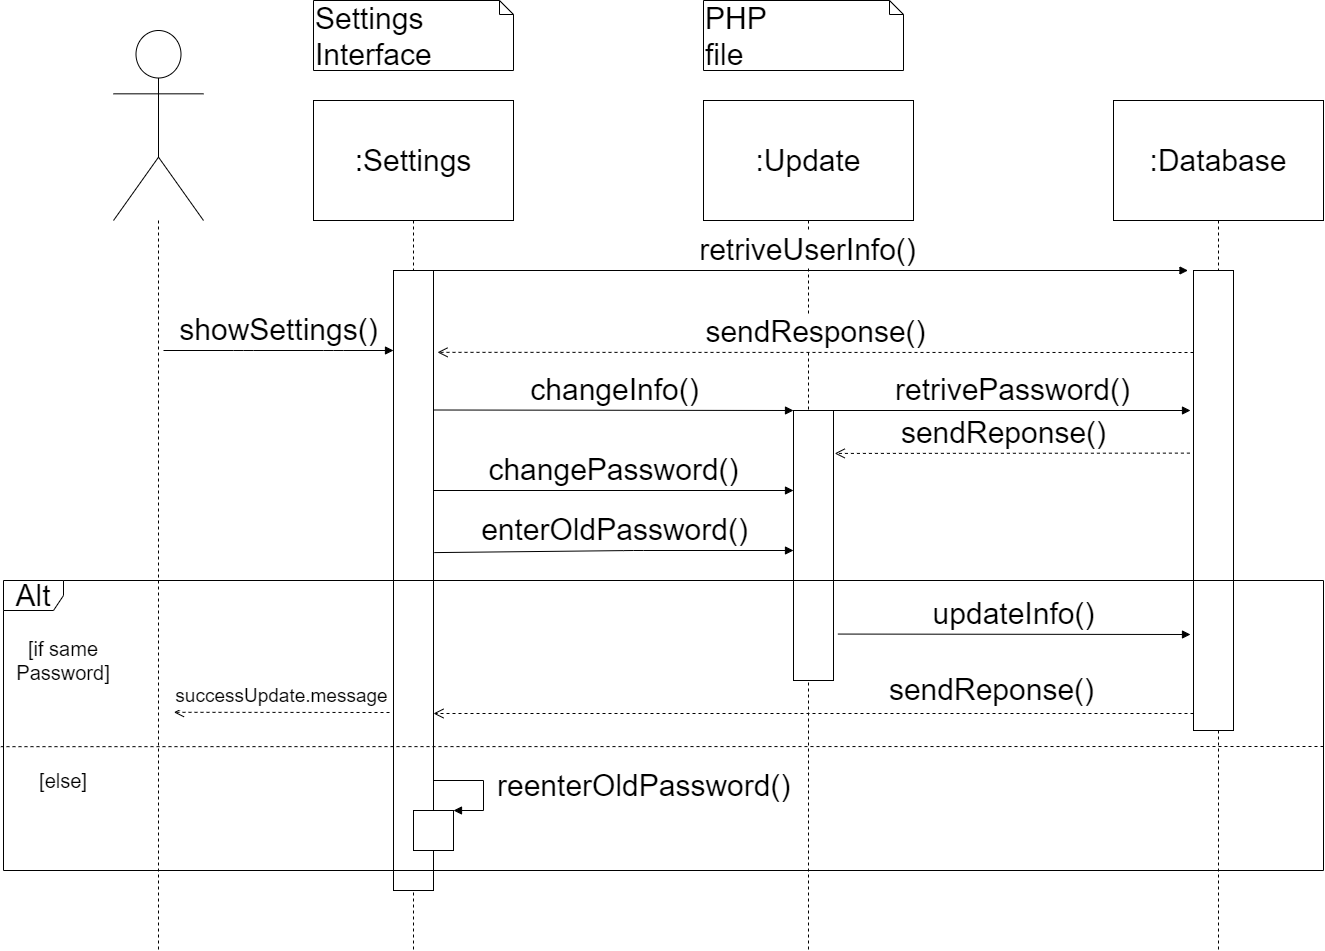

The diagram above was exported from draw.io. Its source (the exported page's mxGraphModel, read from the mxfile embedded in the PNG):
<mxGraphModel dx="2172" dy="392" grid="1" gridSize="10" guides="1" tooltips="1" connect="1" arrows="1" fold="1" page="1" pageScale="1" pageWidth="1390" pageHeight="980" math="0" shadow="0">
  <root>
    <mxCell id="0" />
    <mxCell id="1" parent="0" />
    <mxCell id="-hjgC2fwHh7JnLZEGiH2-2" value="" style="shape=umlLifeline;participant=umlActor;perimeter=lifelinePerimeter;whiteSpace=wrap;html=1;container=1;collapsible=0;recursiveResize=0;verticalAlign=top;spacingTop=36;labelBackgroundColor=#ffffff;outlineConnect=0;size=190;" parent="1" vertex="1">
      <mxGeometry x="80" y="40" width="90" height="920" as="geometry" />
    </mxCell>
    <mxCell id="-hjgC2fwHh7JnLZEGiH2-3" value="&lt;font style=&quot;font-size: 30px&quot;&gt;:Settings&lt;/font&gt;" style="shape=umlLifeline;perimeter=lifelinePerimeter;whiteSpace=wrap;html=1;container=1;collapsible=0;recursiveResize=0;outlineConnect=0;size=120;" parent="1" vertex="1">
      <mxGeometry x="280" y="110" width="200" height="850" as="geometry" />
    </mxCell>
    <mxCell id="-hjgC2fwHh7JnLZEGiH2-5" value="" style="html=1;points=[];perimeter=orthogonalPerimeter;fontSize=30;" parent="-hjgC2fwHh7JnLZEGiH2-3" vertex="1">
      <mxGeometry x="80" y="170" width="40" height="620" as="geometry" />
    </mxCell>
    <mxCell id="-hjgC2fwHh7JnLZEGiH2-19" value="changePassword()" style="html=1;verticalAlign=bottom;endArrow=block;fontSize=30;" parent="-hjgC2fwHh7JnLZEGiH2-3" target="-hjgC2fwHh7JnLZEGiH2-14" edge="1">
      <mxGeometry width="80" relative="1" as="geometry">
        <mxPoint x="120" y="390" as="sourcePoint" />
        <mxPoint x="200" y="410" as="targetPoint" />
      </mxGeometry>
    </mxCell>
    <mxCell id="-hjgC2fwHh7JnLZEGiH2-4" value="Settings Interface" style="shape=note;whiteSpace=wrap;html=1;size=14;verticalAlign=top;align=left;spacingTop=-6;fontSize=30;" parent="1" vertex="1">
      <mxGeometry x="280" y="10" width="200" height="70" as="geometry" />
    </mxCell>
    <mxCell id="-hjgC2fwHh7JnLZEGiH2-6" value="showSettings()" style="html=1;verticalAlign=bottom;startArrow=none;endArrow=block;startSize=8;fontSize=30;startFill=0;" parent="1" target="-hjgC2fwHh7JnLZEGiH2-5" edge="1">
      <mxGeometry relative="1" as="geometry">
        <mxPoint x="130" y="360" as="sourcePoint" />
        <Array as="points">
          <mxPoint x="210" y="360" />
          <mxPoint x="300" y="360" />
        </Array>
      </mxGeometry>
    </mxCell>
    <mxCell id="-hjgC2fwHh7JnLZEGiH2-8" value=":Update" style="shape=umlLifeline;perimeter=lifelinePerimeter;whiteSpace=wrap;html=1;container=1;collapsible=0;recursiveResize=0;outlineConnect=0;fontSize=30;size=120;" parent="1" vertex="1">
      <mxGeometry x="670" y="110" width="210" height="850" as="geometry" />
    </mxCell>
    <mxCell id="-hjgC2fwHh7JnLZEGiH2-14" value="" style="html=1;points=[];perimeter=orthogonalPerimeter;fontSize=30;" parent="-hjgC2fwHh7JnLZEGiH2-8" vertex="1">
      <mxGeometry x="90" y="310" width="40" height="270" as="geometry" />
    </mxCell>
    <mxCell id="-hjgC2fwHh7JnLZEGiH2-9" value=":Database" style="shape=umlLifeline;perimeter=lifelinePerimeter;whiteSpace=wrap;html=1;container=1;collapsible=0;recursiveResize=0;outlineConnect=0;fontSize=30;size=120;" parent="1" vertex="1">
      <mxGeometry x="1080" y="110" width="210" height="850" as="geometry" />
    </mxCell>
    <mxCell id="-hjgC2fwHh7JnLZEGiH2-10" value="" style="html=1;points=[];perimeter=orthogonalPerimeter;fontSize=30;" parent="-hjgC2fwHh7JnLZEGiH2-9" vertex="1">
      <mxGeometry x="80" y="170" width="40" height="460" as="geometry" />
    </mxCell>
    <mxCell id="-hjgC2fwHh7JnLZEGiH2-11" value="retriveUserInfo()" style="html=1;verticalAlign=bottom;endArrow=block;fontSize=30;" parent="1" edge="1">
      <mxGeometry x="0.2847" y="-110" relative="1" as="geometry">
        <mxPoint x="395.5" y="280" as="sourcePoint" />
        <mxPoint x="1154.5" y="280" as="targetPoint" />
        <Array as="points">
          <mxPoint x="875.5" y="280" />
        </Array>
        <mxPoint x="-110" y="-110" as="offset" />
      </mxGeometry>
    </mxCell>
    <mxCell id="-hjgC2fwHh7JnLZEGiH2-12" value="sendResponse()" style="html=1;verticalAlign=bottom;endArrow=open;dashed=1;endSize=8;fontSize=30;entryX=1.1;entryY=0.132;entryDx=0;entryDy=0;entryPerimeter=0;" parent="1" target="-hjgC2fwHh7JnLZEGiH2-5" edge="1">
      <mxGeometry relative="1" as="geometry">
        <mxPoint x="1110" y="356" as="targetPoint" />
        <mxPoint x="1160" y="362" as="sourcePoint" />
      </mxGeometry>
    </mxCell>
    <mxCell id="-hjgC2fwHh7JnLZEGiH2-15" value="changeInfo()" style="html=1;verticalAlign=bottom;endArrow=block;entryX=0;entryY=0;fontSize=30;exitX=1.02;exitY=0.225;exitDx=0;exitDy=0;exitPerimeter=0;" parent="1" source="-hjgC2fwHh7JnLZEGiH2-5" target="-hjgC2fwHh7JnLZEGiH2-14" edge="1">
      <mxGeometry relative="1" as="geometry">
        <mxPoint x="700" y="420" as="sourcePoint" />
      </mxGeometry>
    </mxCell>
    <mxCell id="-hjgC2fwHh7JnLZEGiH2-16" value="&lt;font style=&quot;font-size: 19px&quot;&gt;successUpdate.message&lt;/font&gt;" style="html=1;verticalAlign=bottom;endArrow=open;dashed=1;endSize=8;fontSize=30;entryX=1.01;entryY=0.67;entryDx=0;entryDy=0;entryPerimeter=0;" parent="1" edge="1">
      <mxGeometry relative="1" as="geometry">
        <mxPoint x="140.4000000000001" y="721.8" as="targetPoint" />
        <mxPoint x="356" y="722" as="sourcePoint" />
        <Array as="points" />
      </mxGeometry>
    </mxCell>
    <mxCell id="-hjgC2fwHh7JnLZEGiH2-18" value="sendReponse()" style="html=1;verticalAlign=bottom;endArrow=open;dashed=1;endSize=8;fontSize=30;" parent="1" source="-hjgC2fwHh7JnLZEGiH2-10" edge="1">
      <mxGeometry x="-0.4695" y="-3" relative="1" as="geometry">
        <mxPoint x="760" y="723" as="sourcePoint" />
        <mxPoint x="400" y="723" as="targetPoint" />
        <Array as="points" />
        <mxPoint as="offset" />
      </mxGeometry>
    </mxCell>
    <mxCell id="-hjgC2fwHh7JnLZEGiH2-20" value="enterOldPassword()" style="html=1;verticalAlign=bottom;endArrow=block;fontSize=30;exitX=1.02;exitY=0.455;exitDx=0;exitDy=0;exitPerimeter=0;" parent="1" source="-hjgC2fwHh7JnLZEGiH2-5" target="-hjgC2fwHh7JnLZEGiH2-14" edge="1">
      <mxGeometry width="80" relative="1" as="geometry">
        <mxPoint x="410" y="530" as="sourcePoint" />
        <mxPoint x="766" y="530.5799999999999" as="targetPoint" />
        <Array as="points">
          <mxPoint x="600" y="560" />
        </Array>
      </mxGeometry>
    </mxCell>
    <mxCell id="-hjgC2fwHh7JnLZEGiH2-21" value="updateInfo()" style="html=1;verticalAlign=bottom;endArrow=block;fontSize=30;exitX=1.11;exitY=0.828;exitDx=0;exitDy=0;exitPerimeter=0;" parent="1" source="-hjgC2fwHh7JnLZEGiH2-14" edge="1">
      <mxGeometry width="80" relative="1" as="geometry">
        <mxPoint x="800" y="660" as="sourcePoint" />
        <mxPoint x="1157" y="644" as="targetPoint" />
        <Array as="points" />
      </mxGeometry>
    </mxCell>
    <mxCell id="-hjgC2fwHh7JnLZEGiH2-22" value="retrivePassword()" style="html=1;verticalAlign=bottom;endArrow=block;fontSize=30;" parent="1" edge="1">
      <mxGeometry width="80" relative="1" as="geometry">
        <mxPoint x="800" y="420" as="sourcePoint" />
        <mxPoint x="1157" y="420" as="targetPoint" />
        <Array as="points" />
      </mxGeometry>
    </mxCell>
    <mxCell id="-hjgC2fwHh7JnLZEGiH2-24" value="" style="html=1;verticalAlign=bottom;endArrow=none;dashed=1;endSize=8;fontSize=30;endFill=0;entryX=-0.002;entryY=0.573;entryDx=0;entryDy=0;entryPerimeter=0;" parent="1" target="-hjgC2fwHh7JnLZEGiH2-23" edge="1">
      <mxGeometry relative="1" as="geometry">
        <mxPoint x="1290" y="756" as="sourcePoint" />
        <mxPoint x="220" y="760" as="targetPoint" />
      </mxGeometry>
    </mxCell>
    <mxCell id="-hjgC2fwHh7JnLZEGiH2-25" value="[if same&lt;br style=&quot;font-size: 20px;&quot;&gt;Password]" style="text;html=1;strokeColor=none;fillColor=none;align=center;verticalAlign=middle;whiteSpace=wrap;rounded=0;fontSize=20;" parent="1" vertex="1">
      <mxGeometry x="10" y="660" width="40" height="20" as="geometry" />
    </mxCell>
    <mxCell id="-hjgC2fwHh7JnLZEGiH2-30" value="[else]" style="text;html=1;strokeColor=none;fillColor=none;align=center;verticalAlign=middle;whiteSpace=wrap;rounded=0;fontSize=20;" parent="1" vertex="1">
      <mxGeometry x="10" y="780" width="40" height="20" as="geometry" />
    </mxCell>
    <mxCell id="-hjgC2fwHh7JnLZEGiH2-33" value="" style="html=1;points=[];perimeter=orthogonalPerimeter;fontSize=20;" parent="1" vertex="1">
      <mxGeometry x="380" y="820" width="40" height="40" as="geometry" />
    </mxCell>
    <mxCell id="-hjgC2fwHh7JnLZEGiH2-34" value="&lt;font style=&quot;font-size: 30px&quot;&gt;reenterOldPassword()&lt;/font&gt;" style="edgeStyle=orthogonalEdgeStyle;html=1;align=left;spacingLeft=2;endArrow=block;rounded=0;entryX=1;entryY=0;fontSize=20;" parent="1" target="-hjgC2fwHh7JnLZEGiH2-33" edge="1">
      <mxGeometry y="10" relative="1" as="geometry">
        <mxPoint x="400" y="790" as="sourcePoint" />
        <Array as="points">
          <mxPoint x="450" y="790" />
          <mxPoint x="450" y="820" />
        </Array>
        <mxPoint as="offset" />
      </mxGeometry>
    </mxCell>
    <mxCell id="-hjgC2fwHh7JnLZEGiH2-35" value="sendReponse()" style="html=1;verticalAlign=bottom;endArrow=open;dashed=1;endSize=8;fontSize=30;exitX=-0.09;exitY=0.397;exitDx=0;exitDy=0;exitPerimeter=0;entryX=1.03;entryY=0.159;entryDx=0;entryDy=0;entryPerimeter=0;" parent="1" source="-hjgC2fwHh7JnLZEGiH2-10" target="-hjgC2fwHh7JnLZEGiH2-14" edge="1">
      <mxGeometry x="0.0496" relative="1" as="geometry">
        <mxPoint x="1170" y="733" as="sourcePoint" />
        <mxPoint x="410" y="733" as="targetPoint" />
        <Array as="points" />
        <mxPoint as="offset" />
      </mxGeometry>
    </mxCell>
    <mxCell id="-hjgC2fwHh7JnLZEGiH2-36" value="PHP&lt;br&gt;file" style="shape=note;whiteSpace=wrap;html=1;size=14;verticalAlign=top;align=left;spacingTop=-6;fontSize=30;" parent="1" vertex="1">
      <mxGeometry x="670" y="10" width="200" height="70" as="geometry" />
    </mxCell>
    <mxCell id="-hjgC2fwHh7JnLZEGiH2-23" value="Alt" style="shape=umlFrame;whiteSpace=wrap;html=1;fontSize=30;" parent="1" vertex="1">
      <mxGeometry x="-30" y="590" width="1320" height="290" as="geometry" />
    </mxCell>
  </root>
</mxGraphModel>